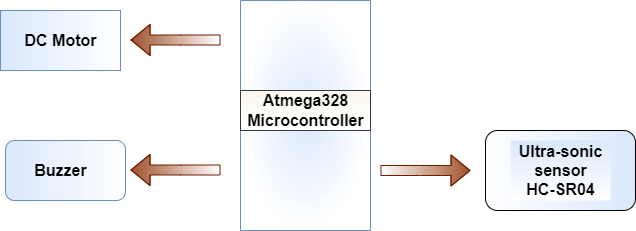

The diagram above was exported from draw.io. Its source (the exported page's mxGraphModel, read from the mxfile embedded in the PNG):
<mxGraphModel dx="868" dy="488" grid="1" gridSize="10" guides="1" tooltips="1" connect="1" arrows="1" fold="1" page="1" pageScale="1" pageWidth="827" pageHeight="1169" math="0" shadow="0">
  <root>
    <mxCell id="0" />
    <mxCell id="1" parent="0" />
    <mxCell id="_ke9pZCnyieqOG4zE9uQ-1" value="" style="rounded=0;whiteSpace=wrap;html=1;direction=south;gradientDirection=radial;fillColor=#dae8fc;strokeColor=#6c8ebf;gradientColor=#ffffff;" parent="1" vertex="1">
      <mxGeometry x="340" y="100" width="130" height="230" as="geometry" />
    </mxCell>
    <mxCell id="_ke9pZCnyieqOG4zE9uQ-2" value="&lt;b&gt;&lt;font style=&quot;font-size: 16px&quot;&gt;Atmega328&lt;br&gt;Microcontroller&lt;br&gt;&lt;/font&gt;&lt;/b&gt;" style="text;html=1;resizable=0;autosize=1;align=center;verticalAlign=middle;points=[];rounded=0;strokeColor=#36393d;fillColor=#f9f7ed;gradientColor=#ffffff;" parent="1" vertex="1">
      <mxGeometry x="340" y="190" width="130" height="40" as="geometry" />
    </mxCell>
    <mxCell id="_ke9pZCnyieqOG4zE9uQ-3" value="" style="shape=flexArrow;endArrow=classic;html=1;rounded=0;fontSize=16;fillColor=#a0522d;strokeColor=#6D1F00;gradientColor=#ffffff;gradientDirection=west;" parent="1" edge="1">
      <mxGeometry width="50" height="50" relative="1" as="geometry">
        <mxPoint x="480" y="270" as="sourcePoint" />
        <mxPoint x="570" y="270" as="targetPoint" />
        <Array as="points">
          <mxPoint x="520" y="270" />
        </Array>
      </mxGeometry>
    </mxCell>
    <mxCell id="_ke9pZCnyieqOG4zE9uQ-6" value="" style="rounded=1;whiteSpace=wrap;html=1;fontSize=16;fillColor=#dae8fc;strokeColor=default;gradientColor=#ffffff;gradientDirection=west;" parent="1" vertex="1">
      <mxGeometry x="585" y="230" width="150" height="80" as="geometry" />
    </mxCell>
    <mxCell id="_ke9pZCnyieqOG4zE9uQ-7" value="&lt;b&gt;&lt;span&gt;Ultra-sonic&lt;/span&gt;&lt;br&gt;&lt;span&gt;sensor&lt;/span&gt;&lt;br&gt;&lt;span&gt;HC-SR04&lt;/span&gt;&lt;/b&gt;" style="text;html=1;resizable=0;autosize=1;align=center;verticalAlign=middle;points=[];rounded=0;fontSize=16;fillColor=#dae8fc;strokeColor=none;gradientColor=#ffffff;" parent="1" vertex="1">
      <mxGeometry x="610" y="240" width="100" height="60" as="geometry" />
    </mxCell>
    <mxCell id="_ke9pZCnyieqOG4zE9uQ-9" value="" style="shape=flexArrow;endArrow=classic;html=1;rounded=0;fontSize=16;fillColor=#a0522d;strokeColor=#6D1F00;gradientColor=#ffffff;gradientDirection=east;" parent="1" edge="1">
      <mxGeometry width="50" height="50" relative="1" as="geometry">
        <mxPoint x="320" y="269.5" as="sourcePoint" />
        <mxPoint x="230" y="269.5" as="targetPoint" />
        <Array as="points">
          <mxPoint x="280" y="269.5" />
        </Array>
      </mxGeometry>
    </mxCell>
    <mxCell id="_ke9pZCnyieqOG4zE9uQ-11" value="&lt;b&gt;Buzzer&lt;/b&gt;" style="text;html=1;resizable=0;autosize=1;align=center;verticalAlign=middle;points=[];rounded=0;fontSize=16;" parent="1" vertex="1">
      <mxGeometry x="130" y="260" width="70" height="20" as="geometry" />
    </mxCell>
    <mxCell id="_ke9pZCnyieqOG4zE9uQ-12" value="" style="rounded=0;whiteSpace=wrap;html=1;fontSize=16;fillColor=#dae8fc;strokeColor=#6c8ebf;gradientDirection=east;gradientColor=#ffffff;" parent="1" vertex="1">
      <mxGeometry x="100" y="110" width="120" height="60" as="geometry" />
    </mxCell>
    <mxCell id="_ke9pZCnyieqOG4zE9uQ-13" value="&lt;b&gt;DC Motor&lt;/b&gt;" style="text;html=1;resizable=0;autosize=1;align=center;verticalAlign=middle;points=[];rounded=0;fontSize=16;strokeColor=none;" parent="1" vertex="1">
      <mxGeometry x="115" y="130" width="90" height="20" as="geometry" />
    </mxCell>
    <mxCell id="_ke9pZCnyieqOG4zE9uQ-14" value="" style="shape=flexArrow;endArrow=classic;html=1;rounded=0;fontSize=16;fillColor=#a0522d;strokeColor=#6D1F00;gradientColor=#ffffff;gradientDirection=east;" parent="1" edge="1">
      <mxGeometry width="50" height="50" relative="1" as="geometry">
        <mxPoint x="320" y="139.5" as="sourcePoint" />
        <mxPoint x="230" y="139.5" as="targetPoint" />
        <Array as="points">
          <mxPoint x="280" y="139.5" />
        </Array>
      </mxGeometry>
    </mxCell>
    <mxCell id="MdlQw3wxuvZ7t_3O8c6G-1" value="" style="rounded=1;whiteSpace=wrap;html=1;fillColor=#dae8fc;strokeColor=#6c8ebf;gradientDirection=east;gradientColor=#ffffff;" vertex="1" parent="1">
      <mxGeometry x="105" y="240" width="120" height="60" as="geometry" />
    </mxCell>
    <mxCell id="MdlQw3wxuvZ7t_3O8c6G-2" value="&lt;b&gt;&lt;font style=&quot;font-size: 16px&quot;&gt;Buzzer&lt;/font&gt;&lt;/b&gt;" style="text;html=1;resizable=0;autosize=1;align=center;verticalAlign=middle;points=[];fillColor=none;strokeColor=none;rounded=0;" vertex="1" parent="1">
      <mxGeometry x="125" y="260" width="70" height="20" as="geometry" />
    </mxCell>
  </root>
</mxGraphModel>